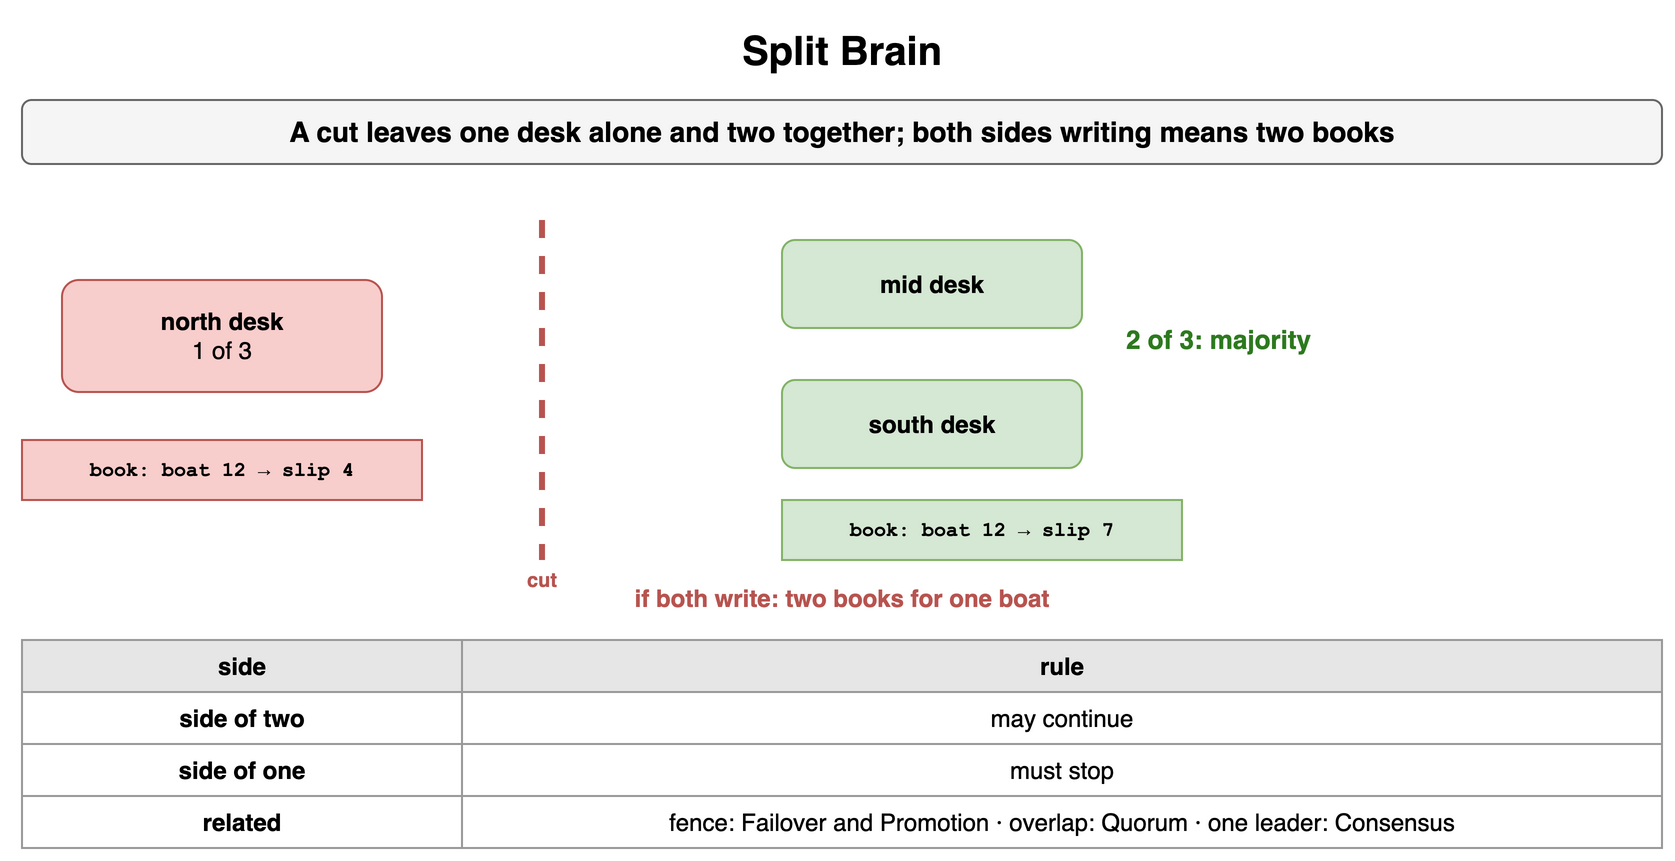

The diagram above was exported from draw.io. Its source (the exported page's mxGraphModel, read from the mxfile embedded in the PNG):
<mxGraphModel dx="900" dy="434" grid="1" gridSize="10" guides="1" tooltips="1" connect="1" arrows="1" fold="1" page="1" pageScale="1" pageWidth="900" pageHeight="434" math="0" shadow="0">
  <root>
    <mxCell id="0" />
    <mxCell id="1" parent="0" />
    <mxCell id="g1" value="Split Brain" style="text;html=1;align=center;verticalAlign=middle;whiteSpace=wrap;fontSize=20;fontStyle=1;" vertex="1" parent="1">
      <mxGeometry x="40" y="10" width="820" height="30" as="geometry" />
    </mxCell>
    <mxCell id="g2" value="A cut leaves one desk alone and two together; both sides writing means two books" style="rounded=1;whiteSpace=wrap;html=1;fillColor=#f5f5f5;strokeColor=#666666;fontStyle=1;fontSize=14;" vertex="1" parent="1">
      <mxGeometry x="40" y="50" width="820" height="32" as="geometry" />
    </mxCell>
    <mxCell id="g3" value="north desk&lt;br&gt;&lt;span style='font-weight:normal'&gt;1 of 3&lt;/span&gt;" style="rounded=1;whiteSpace=wrap;html=1;fillColor=#f8cecc;strokeColor=#b85450;fontSize=12;align=center;fontStyle=1;" vertex="1" parent="1">
      <mxGeometry x="60" y="140" width="160" height="56" as="geometry" />
    </mxCell>
    <mxCell id="g4" value="" style="endArrow=none;html=1;strokeColor=#b85450;strokeWidth=3;dashed=1;" edge="1" parent="1">
      <mxGeometry relative="1" as="geometry">
        <mxPoint x="300" y="110" as="sourcePoint" />
        <mxPoint x="300" y="280" as="targetPoint" />
      </mxGeometry>
    </mxCell>
    <mxCell id="g5" value="cut" style="text;html=1;whiteSpace=wrap;fontSize=11;align=center;verticalAlign=middle;fontSize=10;fontColor=#b85450;fontStyle=1;" vertex="1" parent="1">
      <mxGeometry x="280" y="282" width="40" height="16" as="geometry" />
    </mxCell>
    <mxCell id="g6" value="mid desk" style="rounded=1;whiteSpace=wrap;html=1;fillColor=#d5e8d4;strokeColor=#82b366;fontSize=12;align=center;fontStyle=1;" vertex="1" parent="1">
      <mxGeometry x="420" y="120" width="150" height="44" as="geometry" />
    </mxCell>
    <mxCell id="g7" value="south desk" style="rounded=1;whiteSpace=wrap;html=1;fillColor=#d5e8d4;strokeColor=#82b366;fontSize=12;align=center;fontStyle=1;" vertex="1" parent="1">
      <mxGeometry x="420" y="190" width="150" height="44" as="geometry" />
    </mxCell>
    <mxCell id="g8" value="2 of 3: majority" style="text;html=1;whiteSpace=wrap;fontSize=11;align=left;verticalAlign=middle;fontSize=13;fontColor=#2d7a1f;fontStyle=1;" vertex="1" parent="1">
      <mxGeometry x="590" y="150" width="200" height="40" as="geometry" />
    </mxCell>
    <mxCell id="g9" value="book: boat 12 → slip 4" style="rounded=0;whiteSpace=wrap;html=1;fontFamily=Courier New;fontStyle=1;fontSize=13;fillColor=#f8cecc;strokeColor=#b85450;fontSize=10;" vertex="1" parent="1">
      <mxGeometry x="40" y="220" width="200" height="30" as="geometry" />
    </mxCell>
    <mxCell id="g10" value="book: boat 12 → slip 7" style="rounded=0;whiteSpace=wrap;html=1;fontFamily=Courier New;fontStyle=1;fontSize=13;fillColor=#d5e8d4;strokeColor=#82b366;fontSize=10;" vertex="1" parent="1">
      <mxGeometry x="420" y="250" width="200" height="30" as="geometry" />
    </mxCell>
    <mxCell id="g11" value="if both write: two books for one boat" style="text;html=1;whiteSpace=wrap;fontSize=11;align=center;verticalAlign=middle;fontSize=12;fontColor=#b85450;fontStyle=1;" vertex="1" parent="1">
      <mxGeometry x="40" y="290" width="820" height="18" as="geometry" />
    </mxCell>
    <mxCell id="g12" value="side" style="whiteSpace=wrap;html=1;fillColor=#e6e6e6;strokeColor=#999999;fontStyle=1;fontSize=12;" vertex="1" parent="1">
      <mxGeometry x="40" y="320" width="220" height="26" as="geometry" />
    </mxCell>
    <mxCell id="g13" value="rule" style="whiteSpace=wrap;html=1;fillColor=#e6e6e6;strokeColor=#999999;fontStyle=1;fontSize=12;" vertex="1" parent="1">
      <mxGeometry x="260" y="320" width="600" height="26" as="geometry" />
    </mxCell>
    <mxCell id="g14" value="side of two" style="whiteSpace=wrap;html=1;strokeColor=#999999;fontSize=12;fillColor=#ffffff;fontStyle=1;" vertex="1" parent="1">
      <mxGeometry x="40" y="346" width="220" height="26" as="geometry" />
    </mxCell>
    <mxCell id="g15" value="may continue" style="whiteSpace=wrap;html=1;strokeColor=#999999;fontSize=12;fillColor=#ffffff;" vertex="1" parent="1">
      <mxGeometry x="260" y="346" width="600" height="26" as="geometry" />
    </mxCell>
    <mxCell id="g16" value="side of one" style="whiteSpace=wrap;html=1;strokeColor=#999999;fontSize=12;fillColor=#ffffff;fontStyle=1;" vertex="1" parent="1">
      <mxGeometry x="40" y="372" width="220" height="26" as="geometry" />
    </mxCell>
    <mxCell id="g17" value="must stop" style="whiteSpace=wrap;html=1;strokeColor=#999999;fontSize=12;fillColor=#ffffff;" vertex="1" parent="1">
      <mxGeometry x="260" y="372" width="600" height="26" as="geometry" />
    </mxCell>
    <mxCell id="g18" value="related" style="whiteSpace=wrap;html=1;strokeColor=#999999;fontSize=12;fillColor=#ffffff;fontStyle=1;" vertex="1" parent="1">
      <mxGeometry x="40" y="398" width="220" height="26" as="geometry" />
    </mxCell>
    <mxCell id="g19" value="fence: Failover and Promotion · overlap: Quorum · one leader: Consensus" style="whiteSpace=wrap;html=1;strokeColor=#999999;fontSize=12;fillColor=#ffffff;" vertex="1" parent="1">
      <mxGeometry x="260" y="398" width="600" height="26" as="geometry" />
    </mxCell>
  </root>
</mxGraphModel>